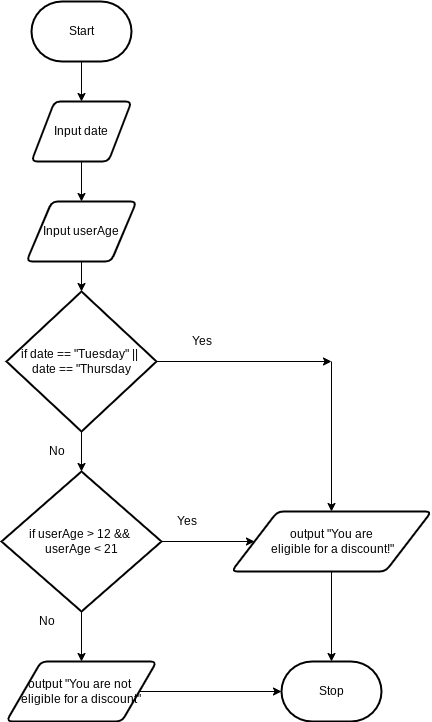

The diagram above was exported from draw.io. Its source (the exported page's mxGraphModel, read from the mxfile embedded in the PNG):
<mxGraphModel dx="594" dy="561" grid="1" gridSize="10" guides="1" tooltips="1" connect="1" arrows="1" fold="1" page="1" pageScale="1" pageWidth="850" pageHeight="1100" math="0" shadow="0">
  <root>
    <mxCell id="0" />
    <mxCell id="1" parent="0" />
    <mxCell id="4" value="" style="edgeStyle=none;html=1;" edge="1" parent="1" source="2" target="3">
      <mxGeometry relative="1" as="geometry" />
    </mxCell>
    <mxCell id="2" value="Start" style="strokeWidth=2;html=1;shape=mxgraph.flowchart.terminator;whiteSpace=wrap;" vertex="1" parent="1">
      <mxGeometry x="250" y="40" width="100" height="60" as="geometry" />
    </mxCell>
    <mxCell id="13" value="" style="edgeStyle=none;html=1;" edge="1" parent="1" source="3" target="10">
      <mxGeometry relative="1" as="geometry" />
    </mxCell>
    <mxCell id="3" value="Input date" style="shape=parallelogram;html=1;strokeWidth=2;perimeter=parallelogramPerimeter;whiteSpace=wrap;rounded=1;arcSize=12;size=0.23;" vertex="1" parent="1">
      <mxGeometry x="250" y="140" width="100" height="60" as="geometry" />
    </mxCell>
    <mxCell id="8" value="" style="edgeStyle=none;html=1;" edge="1" parent="1" source="5">
      <mxGeometry relative="1" as="geometry">
        <mxPoint x="550" y="400" as="targetPoint" />
      </mxGeometry>
    </mxCell>
    <mxCell id="17" value="" style="edgeStyle=none;html=1;" edge="1" parent="1" source="5" target="16">
      <mxGeometry relative="1" as="geometry" />
    </mxCell>
    <mxCell id="5" value="if date == &quot;Tuesday&quot; || &lt;br&gt;date == &quot;Thursday" style="strokeWidth=2;html=1;shape=mxgraph.flowchart.decision;whiteSpace=wrap;" vertex="1" parent="1">
      <mxGeometry x="225" y="330" width="150" height="140" as="geometry" />
    </mxCell>
    <mxCell id="29" value="" style="edgeStyle=none;html=1;" edge="1" parent="1" target="28">
      <mxGeometry relative="1" as="geometry">
        <mxPoint x="550" y="400" as="sourcePoint" />
      </mxGeometry>
    </mxCell>
    <mxCell id="9" value="Yes" style="text;html=1;align=center;verticalAlign=middle;resizable=0;points=[];autosize=1;strokeColor=none;fillColor=none;" vertex="1" parent="1">
      <mxGeometry x="400" y="370" width="40" height="20" as="geometry" />
    </mxCell>
    <mxCell id="15" value="" style="edgeStyle=none;html=1;" edge="1" parent="1" source="10" target="5">
      <mxGeometry relative="1" as="geometry" />
    </mxCell>
    <mxCell id="10" value="Input userAge" style="shape=parallelogram;html=1;strokeWidth=2;perimeter=parallelogramPerimeter;whiteSpace=wrap;rounded=1;arcSize=12;size=0.23;" vertex="1" parent="1">
      <mxGeometry x="245" y="240" width="110" height="60" as="geometry" />
    </mxCell>
    <mxCell id="12" value="No" style="text;html=1;align=center;verticalAlign=middle;resizable=0;points=[];autosize=1;strokeColor=none;fillColor=none;" vertex="1" parent="1">
      <mxGeometry x="260" y="480" width="30" height="20" as="geometry" />
    </mxCell>
    <mxCell id="19" value="" style="edgeStyle=none;html=1;" edge="1" parent="1" source="16" target="18">
      <mxGeometry relative="1" as="geometry" />
    </mxCell>
    <mxCell id="30" value="" style="edgeStyle=none;html=1;" edge="1" parent="1" source="16" target="28">
      <mxGeometry relative="1" as="geometry" />
    </mxCell>
    <mxCell id="16" value="if userAge &amp;gt; 12 &amp;amp;&amp;amp; &lt;br&gt;userAge &amp;lt; 21" style="strokeWidth=2;html=1;shape=mxgraph.flowchart.decision;whiteSpace=wrap;" vertex="1" parent="1">
      <mxGeometry x="220" y="510" width="160" height="140" as="geometry" />
    </mxCell>
    <mxCell id="33" value="" style="edgeStyle=none;html=1;" edge="1" parent="1" source="18" target="31">
      <mxGeometry relative="1" as="geometry" />
    </mxCell>
    <mxCell id="18" value="output &quot;You are not &lt;br&gt;eligible for a discount&quot;" style="shape=parallelogram;html=1;strokeWidth=2;perimeter=parallelogramPerimeter;whiteSpace=wrap;rounded=1;arcSize=12;size=0.23;" vertex="1" parent="1">
      <mxGeometry x="225" y="700" width="150" height="60" as="geometry" />
    </mxCell>
    <mxCell id="20" value="No" style="text;html=1;align=center;verticalAlign=middle;resizable=0;points=[];autosize=1;strokeColor=none;fillColor=none;" vertex="1" parent="1">
      <mxGeometry x="250" y="650" width="30" height="20" as="geometry" />
    </mxCell>
    <mxCell id="24" value="Yes" style="text;html=1;align=center;verticalAlign=middle;resizable=0;points=[];autosize=1;strokeColor=none;fillColor=none;" vertex="1" parent="1">
      <mxGeometry x="385" y="550" width="40" height="20" as="geometry" />
    </mxCell>
    <mxCell id="32" value="" style="edgeStyle=none;html=1;" edge="1" parent="1" source="28" target="31">
      <mxGeometry relative="1" as="geometry" />
    </mxCell>
    <mxCell id="28" value="output &quot;You are&lt;br&gt;&amp;nbsp;eligible for a discount!&quot;" style="shape=parallelogram;html=1;strokeWidth=2;perimeter=parallelogramPerimeter;whiteSpace=wrap;rounded=1;arcSize=12;size=0.23;" vertex="1" parent="1">
      <mxGeometry x="450" y="550" width="200" height="60" as="geometry" />
    </mxCell>
    <mxCell id="31" value="Stop" style="strokeWidth=2;html=1;shape=mxgraph.flowchart.terminator;whiteSpace=wrap;" vertex="1" parent="1">
      <mxGeometry x="500" y="700" width="100" height="60" as="geometry" />
    </mxCell>
  </root>
</mxGraphModel>